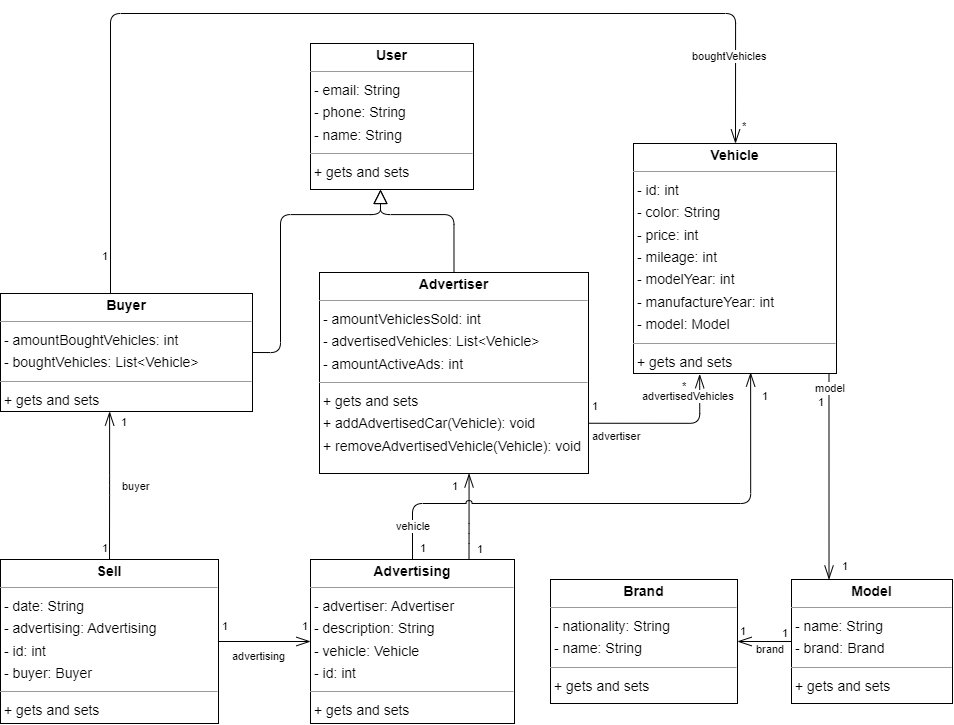

The diagram above was exported from draw.io. Its source (the exported page's mxGraphModel, read from the mxfile embedded in the PNG):
<mxGraphModel dx="2000" dy="956" grid="1" gridSize="10" guides="1" tooltips="1" connect="1" arrows="1" fold="1" page="0" pageScale="1" pageWidth="850" pageHeight="1100" background="none" math="0" shadow="0">
  <root>
    <mxCell id="0" />
    <mxCell id="1" parent="0" />
    <mxCell id="node0" value="&lt;p style=&quot;margin:0px;margin-top:4px;text-align:center;&quot;&gt;&lt;b&gt;Advertiser&lt;/b&gt;&lt;/p&gt;&lt;hr size=&quot;1&quot;&gt;&lt;p style=&quot;margin:0 0 0 4px;line-height:1.6;&quot;&gt;- amountVehiclesSold: int&lt;br&gt;- advertisedVehicles: List&amp;lt;Vehicle&amp;gt;&lt;br&gt;- amountActiveAds: int&lt;/p&gt;&lt;hr size=&quot;1&quot;&gt;&lt;p style=&quot;margin:0 0 0 4px;line-height:1.6;&quot;&gt;+ gets and sets&lt;br&gt;+ addAdvertisedCar(Vehicle): void&lt;br&gt;+ removeAdvertisedVehicle(Vehicle): void&lt;/p&gt;" style="verticalAlign=top;align=left;overflow=fill;fontSize=14;fontFamily=Helvetica;html=1;rounded=0;shadow=0;comic=0;labelBackgroundColor=none;strokeWidth=1;" parent="1" vertex="1">
      <mxGeometry x="209" y="299" width="269" height="201" as="geometry" />
    </mxCell>
    <mxCell id="node6" value="&lt;p style=&quot;margin:0px;margin-top:4px;text-align:center;&quot;&gt;&lt;b&gt;Advertising&lt;/b&gt;&lt;/p&gt;&lt;hr size=&quot;1&quot;&gt;&lt;p style=&quot;margin:0 0 0 4px;line-height:1.6;&quot;&gt;- advertiser: Advertiser&lt;br&gt;- description: String&lt;br&gt;- vehicle: Vehicle&lt;br&gt;- id: int&lt;/p&gt;&lt;hr size=&quot;1&quot;&gt;&lt;p style=&quot;margin:0 0 0 4px;line-height:1.6;&quot;&gt;+ gets and sets&lt;/p&gt;" style="verticalAlign=top;align=left;overflow=fill;fontSize=14;fontFamily=Helvetica;html=1;rounded=0;shadow=0;comic=0;labelBackgroundColor=none;strokeWidth=1;" parent="1" vertex="1">
      <mxGeometry x="200" y="586" width="204" height="164" as="geometry" />
    </mxCell>
    <mxCell id="node2" value="&lt;p style=&quot;margin:0px;margin-top:4px;text-align:center;&quot;&gt;&lt;b&gt;Brand&lt;/b&gt;&lt;/p&gt;&lt;hr size=&quot;1&quot;&gt;&lt;p style=&quot;margin:0 0 0 4px;line-height:1.6;&quot;&gt;- nationality: String&lt;br&gt;- name: String&lt;/p&gt;&lt;hr size=&quot;1&quot;&gt;&lt;p style=&quot;margin:0 0 0 4px;line-height:1.6;&quot;&gt;+ gets and sets&lt;/p&gt;" style="verticalAlign=top;align=left;overflow=fill;fontSize=14;fontFamily=Helvetica;html=1;rounded=0;shadow=0;comic=0;labelBackgroundColor=none;strokeWidth=1;" parent="1" vertex="1">
      <mxGeometry x="440" y="606" width="187" height="124" as="geometry" />
    </mxCell>
    <mxCell id="node7" value="&lt;p style=&quot;margin:0px;margin-top:4px;text-align:center;&quot;&gt;&lt;b&gt;Buyer&lt;/b&gt;&lt;/p&gt;&lt;hr size=&quot;1&quot;&gt;&lt;p style=&quot;margin:0 0 0 4px;line-height:1.6;&quot;&gt;- amountBoughtVehicles: int&lt;br&gt;- boughtVehicles: List&amp;lt;Vehicle&amp;gt;&lt;/p&gt;&lt;hr size=&quot;1&quot;&gt;&lt;p style=&quot;margin:0 0 0 4px;line-height:1.6;&quot;&gt;+ gets and sets&lt;/p&gt;" style="verticalAlign=top;align=left;overflow=fill;fontSize=14;fontFamily=Helvetica;html=1;rounded=0;shadow=0;comic=0;labelBackgroundColor=none;strokeWidth=1;" parent="1" vertex="1">
      <mxGeometry x="-110" y="320" width="252" height="118" as="geometry" />
    </mxCell>
    <mxCell id="node1" value="&lt;p style=&quot;margin:0px;margin-top:4px;text-align:center;&quot;&gt;&lt;b&gt;Model&lt;/b&gt;&lt;/p&gt;&lt;hr size=&quot;1&quot;&gt;&lt;p style=&quot;margin:0 0 0 4px;line-height:1.6;&quot;&gt;- name: String&lt;br&gt;- brand: Brand&lt;/p&gt;&lt;hr size=&quot;1&quot;&gt;&lt;p style=&quot;margin:0 0 0 4px;line-height:1.6;&quot;&gt;+ gets and sets&lt;/p&gt;" style="verticalAlign=top;align=left;overflow=fill;fontSize=14;fontFamily=Helvetica;html=1;rounded=0;shadow=0;comic=0;labelBackgroundColor=none;strokeWidth=1;" parent="1" vertex="1">
      <mxGeometry x="681" y="606" width="161" height="124" as="geometry" />
    </mxCell>
    <mxCell id="node4" value="&lt;p style=&quot;margin:0px;margin-top:4px;text-align:center;&quot;&gt;&lt;b&gt;Sell&lt;/b&gt;&lt;/p&gt;&lt;hr size=&quot;1&quot;&gt;&lt;p style=&quot;margin:0 0 0 4px;line-height:1.6;&quot;&gt;- date: String&lt;br&gt;- advertising: Advertising&lt;br&gt;- id: int&lt;br&gt;- buyer: Buyer&lt;/p&gt;&lt;hr size=&quot;1&quot;&gt;&lt;p style=&quot;margin:0 0 0 4px;line-height:1.6;&quot;&gt;+ gets and sets&lt;/p&gt;" style="verticalAlign=top;align=left;overflow=fill;fontSize=14;fontFamily=Helvetica;html=1;rounded=0;shadow=0;comic=0;labelBackgroundColor=none;strokeWidth=1;" parent="1" vertex="1">
      <mxGeometry x="-110" y="586" width="218" height="164" as="geometry" />
    </mxCell>
    <mxCell id="node5" value="&lt;p style=&quot;margin:0px;margin-top:4px;text-align:center;&quot;&gt;&lt;b&gt;User&lt;/b&gt;&lt;/p&gt;&lt;hr size=&quot;1&quot;&gt;&lt;p style=&quot;margin:0 0 0 4px;line-height:1.6;&quot;&gt;- email: String&lt;br&gt;- phone: String&lt;br&gt;- name: String&lt;/p&gt;&lt;hr size=&quot;1&quot;&gt;&lt;p style=&quot;margin:0 0 0 4px;line-height:1.6;&quot;&gt;+ gets and sets&lt;/p&gt;" style="verticalAlign=top;align=left;overflow=fill;fontSize=14;fontFamily=Helvetica;html=1;rounded=0;shadow=0;comic=0;labelBackgroundColor=none;strokeWidth=1;" parent="1" vertex="1">
      <mxGeometry x="200" y="70" width="163" height="146" as="geometry" />
    </mxCell>
    <mxCell id="node3" value="&lt;p style=&quot;margin:0px;margin-top:4px;text-align:center;&quot;&gt;&lt;b&gt;Vehicle&lt;/b&gt;&lt;/p&gt;&lt;hr size=&quot;1&quot;&gt;&lt;p style=&quot;margin:0 0 0 4px;line-height:1.6;&quot;&gt;- id: int&lt;br&gt;- color: String&lt;br&gt;- price: int&lt;br&gt;- mileage: int&lt;br&gt;- modelYear: int&lt;br&gt;- manufactureYear: int&lt;br&gt;- model: Model&lt;/p&gt;&lt;hr size=&quot;1&quot;&gt;&lt;p style=&quot;margin:0 0 0 4px;line-height:1.6;&quot;&gt;+ gets and sets&lt;/p&gt;" style="verticalAlign=top;align=left;overflow=fill;fontSize=14;fontFamily=Helvetica;html=1;rounded=0;shadow=0;comic=0;labelBackgroundColor=none;strokeWidth=1;" parent="1" vertex="1">
      <mxGeometry x="523" y="170" width="203" height="230" as="geometry" />
    </mxCell>
    <mxCell id="edge0" value="" style="html=1;rounded=1;edgeStyle=orthogonalEdgeStyle;dashed=0;startArrow=none;endArrow=block;endSize=12;strokeColor=#000000;exitX=0.500;exitY=0.000;exitDx=0;exitDy=0;endFill=0;" parent="1" source="node0" target="node5" edge="1">
      <mxGeometry width="50" height="50" relative="1" as="geometry">
        <Array as="points">
          <mxPoint x="344" y="241" />
          <mxPoint x="270" y="241" />
        </Array>
      </mxGeometry>
    </mxCell>
    <mxCell id="edge8" value="" style="html=1;rounded=1;edgeStyle=orthogonalEdgeStyle;dashed=0;startArrow=diamondThinstartSize=12;endArrow=openThin;endSize=12;strokeColor=#000000;exitX=1;exitY=0.75;exitDx=0;exitDy=0;entryX=0.326;entryY=1.003;entryDx=0;entryDy=0;entryPerimeter=0;" parent="1" source="node0" target="node3" edge="1">
      <mxGeometry width="50" height="50" relative="1" as="geometry">
        <Array as="points">
          <mxPoint x="589" y="450" />
        </Array>
      </mxGeometry>
    </mxCell>
    <mxCell id="label48" value="1" style="edgeLabel;resizable=0;html=1;align=left;verticalAlign=top;strokeColor=default;" parent="edge8" vertex="1" connectable="0">
      <mxGeometry x="340" y="500" as="geometry" />
    </mxCell>
    <mxCell id="label52" value="*" style="edgeLabel;resizable=0;html=1;align=left;verticalAlign=top;strokeColor=default;" parent="edge8" vertex="1" connectable="0">
      <mxGeometry x="570" y="400" as="geometry" />
    </mxCell>
    <mxCell id="label53" value="advertisedVehicles" style="edgeLabel;resizable=0;html=1;align=left;verticalAlign=top;strokeColor=default;" parent="edge8" vertex="1" connectable="0">
      <mxGeometry x="530" y="410" as="geometry" />
    </mxCell>
    <mxCell id="edge4" value="" style="html=1;rounded=1;edgeStyle=orthogonalEdgeStyle;dashed=0;startArrow=diamondThinstartSize=12;endArrow=openThin;endSize=12;strokeColor=#000000;exitX=0.777;exitY=0.000;exitDx=0;exitDy=0;entryX=0.556;entryY=1.000;entryDx=0;entryDy=0;" parent="1" source="node6" target="node0" edge="1">
      <mxGeometry width="50" height="50" relative="1" as="geometry">
        <Array as="points">
          <mxPoint x="359" y="560" />
          <mxPoint x="359" y="560" />
        </Array>
      </mxGeometry>
    </mxCell>
    <mxCell id="label24" value="1" style="edgeLabel;resizable=0;html=1;align=left;verticalAlign=top;strokeColor=default;" parent="edge4" vertex="1" connectable="0">
      <mxGeometry x="308" y="562" as="geometry" />
    </mxCell>
    <mxCell id="label28" value="1" style="edgeLabel;resizable=0;html=1;align=left;verticalAlign=top;strokeColor=default;" parent="edge4" vertex="1" connectable="0">
      <mxGeometry x="480" y="420" as="geometry" />
    </mxCell>
    <mxCell id="label29" value="advertiser" style="edgeLabel;resizable=0;html=1;align=left;verticalAlign=top;strokeColor=default;" parent="edge4" vertex="1" connectable="0">
      <mxGeometry x="480" y="450" as="geometry" />
    </mxCell>
    <mxCell id="edge5" value="" style="html=1;rounded=1;edgeStyle=orthogonalEdgeStyle;dashed=0;startArrow=diamondThinstartSize=12;endArrow=openThin;endSize=12;strokeColor=#000000;exitX=0.500;exitY=0.000;exitDx=0;exitDy=0;entryX=0.577;entryY=0.996;entryDx=0;entryDy=0;entryPerimeter=0;jumpStyle=arc;" parent="1" source="node6" target="node3" edge="1">
      <mxGeometry width="50" height="50" relative="1" as="geometry">
        <Array as="points">
          <mxPoint x="302" y="530" />
          <mxPoint x="640" y="530" />
        </Array>
      </mxGeometry>
    </mxCell>
    <mxCell id="label30" value="1" style="edgeLabel;resizable=0;html=1;align=left;verticalAlign=top;strokeColor=default;" parent="edge5" vertex="1" connectable="0">
      <mxGeometry x="365" y="563" as="geometry" />
    </mxCell>
    <mxCell id="label34" value="1" style="edgeLabel;resizable=0;html=1;align=left;verticalAlign=top;strokeColor=default;" parent="edge5" vertex="1" connectable="0">
      <mxGeometry x="-10" y="270" as="geometry" />
    </mxCell>
    <mxCell id="label35" value="vehicle" style="edgeLabel;resizable=0;html=1;align=left;verticalAlign=top;strokeColor=default;" parent="edge5" vertex="1" connectable="0">
      <mxGeometry x="284" y="540" as="geometry" />
    </mxCell>
    <mxCell id="edge1" value="" style="html=1;rounded=1;edgeStyle=orthogonalEdgeStyle;dashed=0;startArrow=none;endArrow=block;endSize=12;strokeColor=#000000;exitX=1;exitY=0.5;exitDx=0;exitDy=0;endFill=0;" parent="1" source="node7" target="node5" edge="1">
      <mxGeometry width="50" height="50" relative="1" as="geometry">
        <Array as="points">
          <mxPoint x="170" y="379" />
          <mxPoint x="170" y="241" />
          <mxPoint x="270" y="241" />
        </Array>
      </mxGeometry>
    </mxCell>
    <mxCell id="edge9" value="" style="html=1;rounded=1;edgeStyle=orthogonalEdgeStyle;dashed=0;startArrow=diamondThinstartSize=12;endArrow=openThin;endSize=12;strokeColor=#000000;jumpStyle=arc;" parent="1" source="node7" edge="1">
      <mxGeometry width="50" height="50" relative="1" as="geometry">
        <Array as="points">
          <mxPoint y="40" />
          <mxPoint x="625" y="40" />
        </Array>
        <mxPoint x="625" y="170" as="targetPoint" />
      </mxGeometry>
    </mxCell>
    <mxCell id="label54" value="1" style="edgeLabel;resizable=0;html=1;align=left;verticalAlign=top;strokeColor=default;" parent="edge9" vertex="1" connectable="0">
      <mxGeometry x="650" y="410" as="geometry" />
    </mxCell>
    <mxCell id="label58" value="*" style="edgeLabel;resizable=0;html=1;align=left;verticalAlign=top;strokeColor=default;" parent="edge9" vertex="1" connectable="0">
      <mxGeometry x="630" y="140" as="geometry" />
    </mxCell>
    <mxCell id="label59" value="boughtVehicles" style="edgeLabel;resizable=0;html=1;align=left;verticalAlign=top;strokeColor=default;" parent="edge9" vertex="1" connectable="0">
      <mxGeometry x="580" y="70" as="geometry" />
    </mxCell>
    <mxCell id="edge3" value="" style="html=1;rounded=1;edgeStyle=orthogonalEdgeStyle;dashed=0;startArrow=diamondThinstartSize=12;endArrow=openThin;endSize=12;strokeColor=#000000;exitX=0.000;exitY=0.500;exitDx=0;exitDy=0;entryX=1.000;entryY=0.500;entryDx=0;entryDy=0;" parent="1" source="node1" target="node2" edge="1">
      <mxGeometry width="50" height="50" relative="1" as="geometry">
        <Array as="points" />
      </mxGeometry>
    </mxCell>
    <mxCell id="label18" value="1" style="edgeLabel;resizable=0;html=1;align=left;verticalAlign=top;strokeColor=default;" parent="edge3" vertex="1" connectable="0">
      <mxGeometry x="670" y="647" as="geometry" />
    </mxCell>
    <mxCell id="label22" value="1" style="edgeLabel;resizable=0;html=1;align=left;verticalAlign=top;strokeColor=default;" parent="edge3" vertex="1" connectable="0">
      <mxGeometry x="628" y="645" as="geometry" />
    </mxCell>
    <mxCell id="label23" value="brand" style="edgeLabel;resizable=0;html=1;align=left;verticalAlign=top;strokeColor=default;" parent="edge3" vertex="1" connectable="0">
      <mxGeometry x="644" y="663" as="geometry" />
    </mxCell>
    <mxCell id="edge7" value="" style="html=1;rounded=1;edgeStyle=orthogonalEdgeStyle;dashed=0;startArrow=diamondThinstartSize=12;endArrow=openThin;endSize=12;strokeColor=#000000;exitX=1.000;exitY=0.500;exitDx=0;exitDy=0;entryX=0.000;entryY=0.500;entryDx=0;entryDy=0;" parent="1" source="node4" target="node6" edge="1">
      <mxGeometry width="50" height="50" relative="1" as="geometry">
        <Array as="points" />
      </mxGeometry>
    </mxCell>
    <mxCell id="label42" value="1" style="edgeLabel;resizable=0;html=1;align=left;verticalAlign=top;strokeColor=default;" parent="edge7" vertex="1" connectable="0">
      <mxGeometry x="110" y="640" as="geometry" />
    </mxCell>
    <mxCell id="label46" value="1" style="edgeLabel;resizable=0;html=1;align=left;verticalAlign=top;strokeColor=default;" parent="edge7" vertex="1" connectable="0">
      <mxGeometry x="190" y="640" as="geometry" />
    </mxCell>
    <mxCell id="label47" value="advertising" style="edgeLabel;resizable=0;html=1;align=left;verticalAlign=top;strokeColor=default;" parent="edge7" vertex="1" connectable="0">
      <mxGeometry x="120" y="670" as="geometry" />
    </mxCell>
    <mxCell id="edge6" value="" style="html=1;rounded=1;edgeStyle=orthogonalEdgeStyle;dashed=0;startArrow=diamondThinstartSize=12;endArrow=openThin;endSize=12;strokeColor=#000000;exitX=0.500;exitY=0.000;exitDx=0;exitDy=0;entryX=0.433;entryY=1.000;entryDx=0;entryDy=0;" parent="1" source="node4" target="node7" edge="1">
      <mxGeometry width="50" height="50" relative="1" as="geometry">
        <Array as="points" />
      </mxGeometry>
    </mxCell>
    <mxCell id="label36" value="1" style="edgeLabel;resizable=0;html=1;align=left;verticalAlign=top;strokeColor=default;" parent="edge6" vertex="1" connectable="0">
      <mxGeometry x="-10" y="562" as="geometry" />
    </mxCell>
    <mxCell id="label40" value="1" style="edgeLabel;resizable=0;html=1;align=left;verticalAlign=top;strokeColor=default;" parent="edge6" vertex="1" connectable="0">
      <mxGeometry x="9" y="436" as="geometry" />
    </mxCell>
    <mxCell id="label41" value="buyer" style="edgeLabel;resizable=0;html=1;align=left;verticalAlign=top;strokeColor=default;" parent="edge6" vertex="1" connectable="0">
      <mxGeometry x="10" y="500" as="geometry" />
    </mxCell>
    <mxCell id="edge2" value="" style="html=1;rounded=1;edgeStyle=orthogonalEdgeStyle;dashed=0;startArrow=diamondThinstartSize=12;endArrow=openThin;endSize=12;strokeColor=#000000;exitX=0.963;exitY=1.000;exitDx=0;exitDy=0;entryX=0.233;entryY=0.000;entryDx=0;entryDy=0;" parent="1" source="node3" target="node1" edge="1">
      <mxGeometry width="50" height="50" relative="1" as="geometry">
        <Array as="points" />
      </mxGeometry>
    </mxCell>
    <mxCell id="label12" value="1" style="edgeLabel;resizable=0;html=1;align=left;verticalAlign=top;strokeColor=default;" parent="edge2" vertex="1" connectable="0">
      <mxGeometry x="730" y="580" as="geometry" />
    </mxCell>
    <mxCell id="label16" value="1" style="edgeLabel;resizable=0;html=1;align=left;verticalAlign=top;strokeColor=default;" parent="edge2" vertex="1" connectable="0">
      <mxGeometry x="706" y="416" as="geometry" />
    </mxCell>
    <mxCell id="label17" value="model" style="edgeLabel;resizable=0;html=1;align=left;verticalAlign=top;strokeColor=default;" parent="edge2" vertex="1" connectable="0">
      <mxGeometry x="703" y="402" as="geometry" />
    </mxCell>
  </root>
</mxGraphModel>